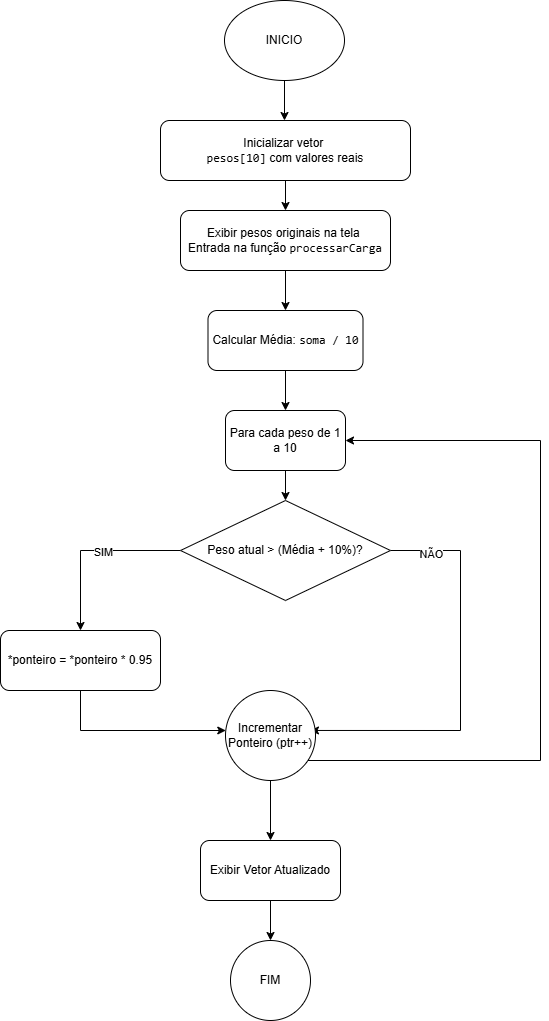

The diagram above was exported from draw.io. Its source (the exported page's mxGraphModel, read from the mxfile embedded in the PNG):
<mxGraphModel dx="918" dy="454" grid="1" gridSize="10" guides="1" tooltips="1" connect="1" arrows="1" fold="1" page="1" pageScale="1" pageWidth="827" pageHeight="1169" math="0" shadow="0">
  <root>
    <mxCell id="0" />
    <mxCell id="1" parent="0" />
    <mxCell id="Gd4Gxz-G6Ce12Fr25VJ3-2" edge="1" parent="1" source="Gd4Gxz-G6Ce12Fr25VJ3-1" style="edgeStyle=orthogonalEdgeStyle;rounded=0;orthogonalLoop=1;jettySize=auto;html=1;">
      <mxGeometry relative="1" as="geometry">
        <mxPoint x="414" y="160" as="targetPoint" />
      </mxGeometry>
    </mxCell>
    <mxCell id="Gd4Gxz-G6Ce12Fr25VJ3-1" parent="1" style="ellipse;whiteSpace=wrap;html=1;" value="INICIO" vertex="1">
      <mxGeometry height="80" width="120" x="354" y="40" as="geometry" />
    </mxCell>
    <mxCell id="Gd4Gxz-G6Ce12Fr25VJ3-4" edge="1" parent="1" source="Gd4Gxz-G6Ce12Fr25VJ3-3" style="edgeStyle=orthogonalEdgeStyle;rounded=0;orthogonalLoop=1;jettySize=auto;html=1;" target="Gd4Gxz-G6Ce12Fr25VJ3-5">
      <mxGeometry relative="1" as="geometry">
        <mxPoint x="414" y="270" as="targetPoint" />
      </mxGeometry>
    </mxCell>
    <mxCell id="Gd4Gxz-G6Ce12Fr25VJ3-3" parent="1" style="rounded=1;whiteSpace=wrap;html=1;" value="&lt;span class=&quot;citation-112&quot;&gt;Inicializar vetor&amp;nbsp;&lt;/span&gt;&lt;div&gt;&lt;code data-path-to-node=&quot;3,1,1,0&quot; data-index-in-node=&quot;46&quot;&gt;pesos[10]&lt;/code&gt;&lt;span class=&quot;citation-112&quot;&gt; com valores reais&lt;/span&gt;&lt;/div&gt;" vertex="1">
      <mxGeometry height="60" width="250" x="290" y="160" as="geometry" />
    </mxCell>
    <mxCell id="Gd4Gxz-G6Ce12Fr25VJ3-9" edge="1" parent="1" source="Gd4Gxz-G6Ce12Fr25VJ3-5" style="edgeStyle=orthogonalEdgeStyle;rounded=0;orthogonalLoop=1;jettySize=auto;html=1;">
      <mxGeometry relative="1" as="geometry">
        <mxPoint x="415" y="350" as="targetPoint" />
      </mxGeometry>
    </mxCell>
    <mxCell id="Gd4Gxz-G6Ce12Fr25VJ3-5" parent="1" style="rounded=1;whiteSpace=wrap;html=1;" value="Exibir pesos originais na tela&amp;nbsp;&lt;div&gt;Entrada na função &lt;code data-path-to-node=&quot;3,2,2,0,0&quot; data-index-in-node=&quot;50&quot;&gt;processarCarga&lt;/code&gt;&lt;/div&gt;" vertex="1">
      <mxGeometry height="60" width="210" x="310" y="250" as="geometry" />
    </mxCell>
    <mxCell id="Gd4Gxz-G6Ce12Fr25VJ3-10" edge="1" parent="1" source="Gd4Gxz-G6Ce12Fr25VJ3-7" style="edgeStyle=orthogonalEdgeStyle;rounded=0;orthogonalLoop=1;jettySize=auto;html=1;">
      <mxGeometry relative="1" as="geometry">
        <mxPoint x="415" y="450" as="targetPoint" />
      </mxGeometry>
    </mxCell>
    <mxCell id="Gd4Gxz-G6Ce12Fr25VJ3-7" parent="1" style="rounded=1;whiteSpace=wrap;html=1;" value="&lt;span class=&quot;citation-110&quot;&gt;Calcular Média: &lt;/span&gt;&lt;code data-path-to-node=&quot;3,3,1,0&quot; data-index-in-node=&quot;44&quot;&gt;soma / 10&lt;/code&gt;" vertex="1">
      <mxGeometry height="60" width="155" x="337.5" y="350" as="geometry" />
    </mxCell>
    <mxCell id="Gd4Gxz-G6Ce12Fr25VJ3-12" edge="1" parent="1" source="Gd4Gxz-G6Ce12Fr25VJ3-11" style="edgeStyle=orthogonalEdgeStyle;rounded=0;orthogonalLoop=1;jettySize=auto;html=1;" target="Gd4Gxz-G6Ce12Fr25VJ3-13">
      <mxGeometry relative="1" as="geometry">
        <mxPoint x="415" y="550" as="targetPoint" />
      </mxGeometry>
    </mxCell>
    <mxCell id="Gd4Gxz-G6Ce12Fr25VJ3-11" parent="1" style="rounded=1;whiteSpace=wrap;html=1;" value="Para cada peso de 1 a 10" vertex="1">
      <mxGeometry height="60" width="120" x="355" y="450" as="geometry" />
    </mxCell>
    <mxCell id="Gd4Gxz-G6Ce12Fr25VJ3-14" edge="1" parent="1" source="Gd4Gxz-G6Ce12Fr25VJ3-13" style="edgeStyle=orthogonalEdgeStyle;rounded=0;orthogonalLoop=1;jettySize=auto;html=1;entryX=0.944;entryY=0.444;entryDx=0;entryDy=0;entryPerimeter=0;" target="Gd4Gxz-G6Ce12Fr25VJ3-26">
      <mxGeometry relative="1" as="geometry">
        <Array as="points">
          <mxPoint x="590" y="590" />
          <mxPoint x="590" y="770" />
        </Array>
        <mxPoint x="450" y="770" as="targetPoint" />
      </mxGeometry>
    </mxCell>
    <mxCell id="Gd4Gxz-G6Ce12Fr25VJ3-15" connectable="0" parent="Gd4Gxz-G6Ce12Fr25VJ3-14" style="edgeLabel;html=1;align=center;verticalAlign=middle;resizable=0;points=[];" value="NÃO" vertex="1">
      <mxGeometry relative="1" x="-0.3048" y="-1" as="geometry">
        <mxPoint x="-29" y="-66" as="offset" />
      </mxGeometry>
    </mxCell>
    <mxCell id="Gd4Gxz-G6Ce12Fr25VJ3-16" edge="1" parent="1" source="Gd4Gxz-G6Ce12Fr25VJ3-13" style="edgeStyle=orthogonalEdgeStyle;rounded=0;orthogonalLoop=1;jettySize=auto;html=1;">
      <mxGeometry relative="1" as="geometry">
        <mxPoint x="210" y="670" as="targetPoint" />
      </mxGeometry>
    </mxCell>
    <mxCell id="Gd4Gxz-G6Ce12Fr25VJ3-18" connectable="0" parent="Gd4Gxz-G6Ce12Fr25VJ3-16" style="edgeLabel;html=1;align=center;verticalAlign=middle;resizable=0;points=[];" value="SIM" vertex="1">
      <mxGeometry relative="1" x="-0.1333" y="1" as="geometry">
        <mxPoint as="offset" />
      </mxGeometry>
    </mxCell>
    <mxCell id="Gd4Gxz-G6Ce12Fr25VJ3-13" parent="1" style="rhombus;whiteSpace=wrap;html=1;" value="Peso atual &amp;gt; (Média + 10%)?" vertex="1">
      <mxGeometry height="100" width="210" x="310" y="540" as="geometry" />
    </mxCell>
    <mxCell id="Gd4Gxz-G6Ce12Fr25VJ3-25" edge="1" parent="1" source="Gd4Gxz-G6Ce12Fr25VJ3-19" style="edgeStyle=orthogonalEdgeStyle;rounded=0;orthogonalLoop=1;jettySize=auto;html=1;" target="Gd4Gxz-G6Ce12Fr25VJ3-26">
      <mxGeometry relative="1" as="geometry">
        <Array as="points">
          <mxPoint x="210" y="770" />
        </Array>
        <mxPoint x="360" y="770" as="targetPoint" />
      </mxGeometry>
    </mxCell>
    <mxCell id="Gd4Gxz-G6Ce12Fr25VJ3-19" parent="1" style="rounded=1;whiteSpace=wrap;html=1;" value="*ponteiro = *ponteiro * 0.95" vertex="1">
      <mxGeometry height="60" width="160" x="130" y="670" as="geometry" />
    </mxCell>
    <mxCell id="Gd4Gxz-G6Ce12Fr25VJ3-28" edge="1" parent="1" source="Gd4Gxz-G6Ce12Fr25VJ3-26" style="edgeStyle=orthogonalEdgeStyle;rounded=0;orthogonalLoop=1;jettySize=auto;html=1;" target="Gd4Gxz-G6Ce12Fr25VJ3-11" value="">
      <mxGeometry relative="1" as="geometry">
        <Array as="points">
          <mxPoint x="670" y="800" />
          <mxPoint x="670" y="480" />
        </Array>
        <mxPoint x="400" y="900" as="targetPoint" />
      </mxGeometry>
    </mxCell>
    <mxCell id="Gd4Gxz-G6Ce12Fr25VJ3-29" edge="1" parent="1" source="Gd4Gxz-G6Ce12Fr25VJ3-26" style="edgeStyle=orthogonalEdgeStyle;rounded=0;orthogonalLoop=1;jettySize=auto;html=1;">
      <mxGeometry relative="1" as="geometry">
        <mxPoint x="400" y="880" as="targetPoint" />
      </mxGeometry>
    </mxCell>
    <mxCell id="Gd4Gxz-G6Ce12Fr25VJ3-26" parent="1" style="ellipse;whiteSpace=wrap;html=1;aspect=fixed;" value="Incrementar Ponteiro (ptr++)" vertex="1">
      <mxGeometry height="90" width="90" x="355" y="730" as="geometry" />
    </mxCell>
    <mxCell id="Gd4Gxz-G6Ce12Fr25VJ3-31" edge="1" parent="1" source="Gd4Gxz-G6Ce12Fr25VJ3-30" style="edgeStyle=orthogonalEdgeStyle;rounded=0;orthogonalLoop=1;jettySize=auto;html=1;" target="Gd4Gxz-G6Ce12Fr25VJ3-32">
      <mxGeometry relative="1" as="geometry">
        <mxPoint x="400" y="980" as="targetPoint" />
      </mxGeometry>
    </mxCell>
    <mxCell id="Gd4Gxz-G6Ce12Fr25VJ3-30" parent="1" style="rounded=1;whiteSpace=wrap;html=1;" value="Exibir Vetor Atualizado" vertex="1">
      <mxGeometry height="60" width="140" x="330" y="880" as="geometry" />
    </mxCell>
    <mxCell id="Gd4Gxz-G6Ce12Fr25VJ3-32" parent="1" style="ellipse;whiteSpace=wrap;html=1;aspect=fixed;" value="FIM" vertex="1">
      <mxGeometry height="80" width="80" x="360" y="980" as="geometry" />
    </mxCell>
  </root>
</mxGraphModel>